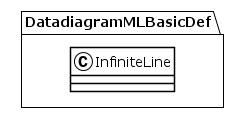

The diagram above was rendered by PlantUML. Its source (embedded in the PNG):
@startuml
!theme plain
package DatadiagramMLBasicDef {
class InfiniteLine {
}
}
@enduml